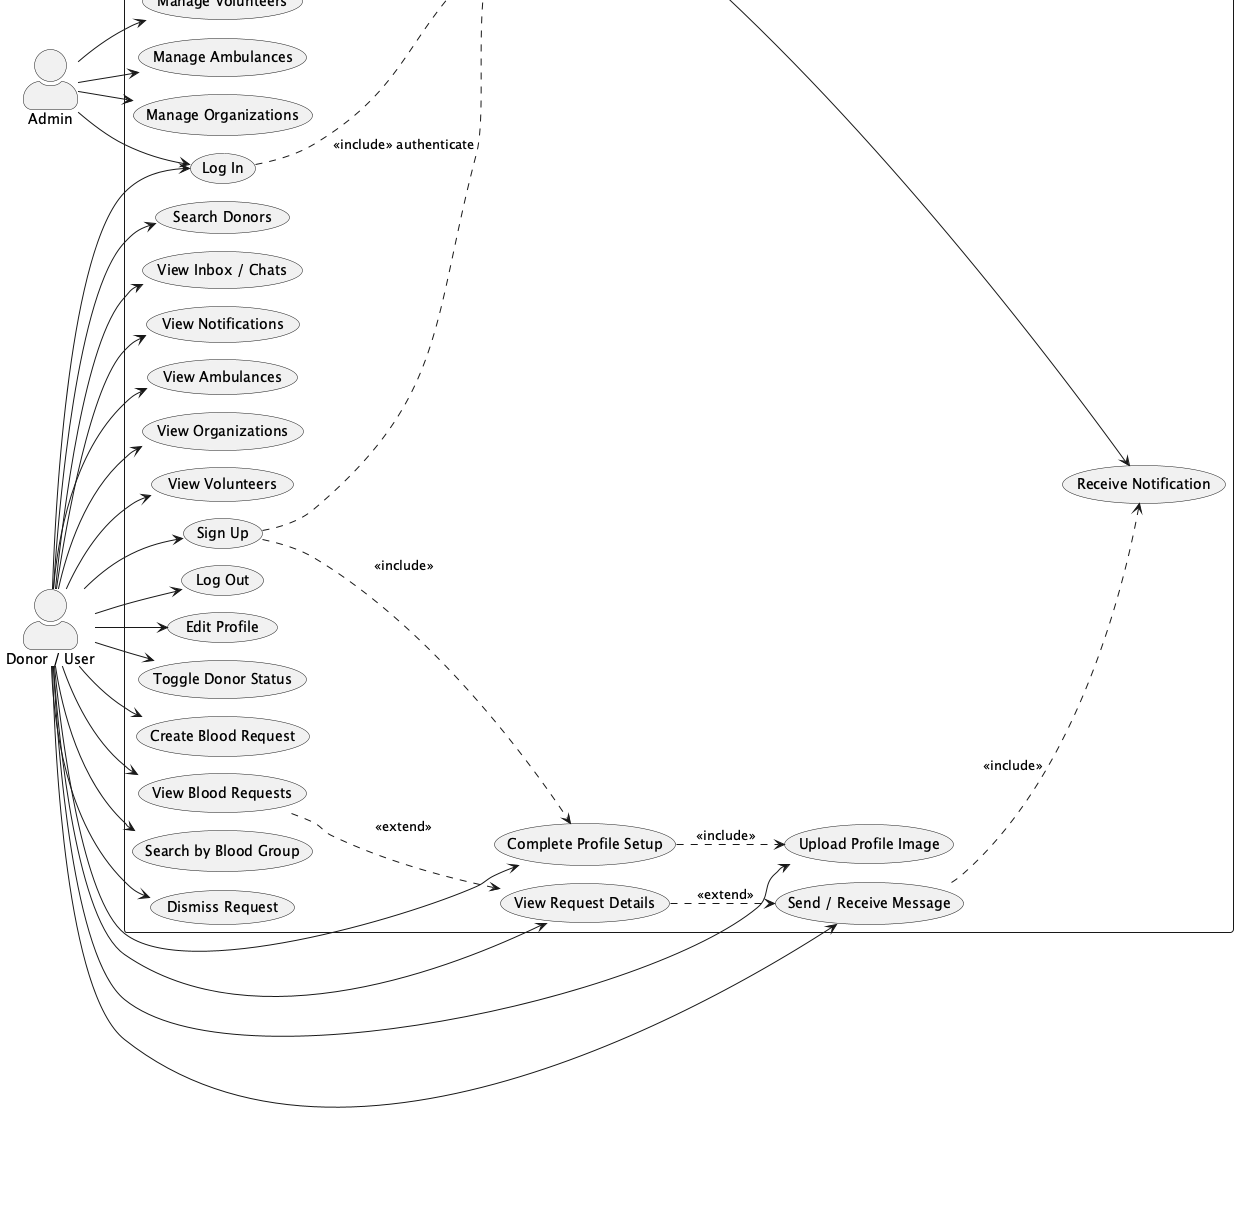

The diagram above was rendered by PlantUML. Its source (embedded in the PNG):
@startuml LifeLink_UseCase
!pragma layout smetana
left to right direction
skinparam packageStyle rectangle
skinparam actorStyle awesome

actor "Donor / User" as User
actor "Admin"        as Admin
actor "Firebase\n(Auth / FCM)" as System <<system>>

rectangle "Life Link Blood Donation App" {

  ' ---- Authentication ----
  usecase "Sign Up"                 as UC1
  usecase "Log In"                  as UC2
  usecase "Complete Profile Setup"  as UC3
  usecase "Log Out"                 as UC4

  ' ---- Profile / Donor ----
  usecase "Edit Profile"            as UC5
  usecase "Toggle Donor Status"     as UC6
  usecase "Upload Profile Image"    as UC7

  ' ---- Blood Requests ----
  usecase "Create Blood Request"    as UC8
  usecase "View Blood Requests"     as UC9
  usecase "Search by Blood Group"   as UC10
  usecase "View Request Details"    as UC11
  usecase "Dismiss Request"         as UC12

  ' ---- Donors ----
  usecase "Search Donors"           as UC13

  ' ---- Messaging ----
  usecase "Send / Receive Message"  as UC14
  usecase "View Inbox / Chats"      as UC15

  ' ---- Notifications ----
  usecase "Receive Notification"    as UC16
  usecase "View Notifications"      as UC17

  ' ---- Resources (read) ----
  usecase "View Ambulances"         as UC18
  usecase "View Organizations"      as UC19
  usecase "View Volunteers"         as UC20

  ' ---- Admin management ----
  usecase "Manage Ambulances"       as UC21
  usecase "Manage Organizations"    as UC22
  usecase "Manage Volunteers"       as UC23
}

' ---- User associations ----
User --> UC1
User --> UC2
User --> UC3
User --> UC4
User --> UC5
User --> UC6
User --> UC7
User --> UC8
User --> UC9
User --> UC10
User --> UC11
User --> UC12
User --> UC13
User --> UC14
User --> UC15
User --> UC17
User --> UC18
User --> UC19
User --> UC20

' ---- Admin associations (admin is also a user) ----
Admin --> UC2
Admin --> UC21
Admin --> UC22
Admin --> UC23

' ---- System associations ----
UC1  ..> System : <<include>> authenticate
UC2  ..> System : <<include>> authenticate
UC14 ..> UC16   : <<include>>
System --> UC16

' ---- Relationships between use cases ----
UC1  ..> UC3  : <<include>>
UC3  ..> UC7  : <<include>>
UC9  ..> UC11 : <<extend>>
UC11 ..> UC14 : <<extend>>

@enduml